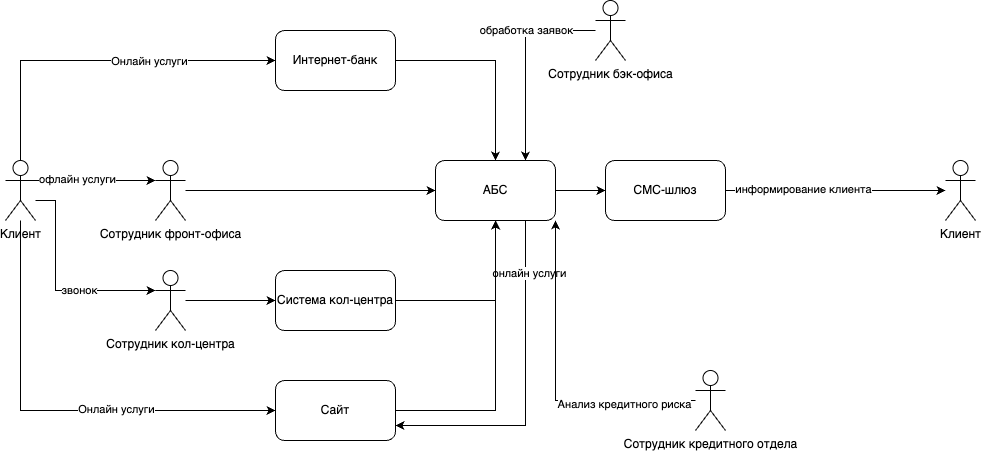

The diagram above was exported from draw.io. Its source (the exported page's mxGraphModel, read from the mxfile embedded in the PNG):
<mxGraphModel dx="1639" dy="1220" grid="1" gridSize="10" guides="1" tooltips="1" connect="1" arrows="1" fold="1" page="1" pageScale="1" pageWidth="827" pageHeight="1169" math="0" shadow="0">
  <root>
    <mxCell id="0" />
    <mxCell id="1" parent="0" />
    <mxCell id="OlbEazPn17J0xClMk_l1-25" style="edgeStyle=orthogonalEdgeStyle;rounded=0;orthogonalLoop=1;jettySize=auto;html=1;entryX=0;entryY=0.5;entryDx=0;entryDy=0;" edge="1" parent="1" source="OlbEazPn17J0xClMk_l1-1" target="OlbEazPn17J0xClMk_l1-4">
      <mxGeometry relative="1" as="geometry" />
    </mxCell>
    <mxCell id="OlbEazPn17J0xClMk_l1-47" style="edgeStyle=orthogonalEdgeStyle;rounded=0;orthogonalLoop=1;jettySize=auto;html=1;exitX=0.75;exitY=1;exitDx=0;exitDy=0;entryX=1;entryY=0.75;entryDx=0;entryDy=0;" edge="1" parent="1" source="OlbEazPn17J0xClMk_l1-1" target="OlbEazPn17J0xClMk_l1-5">
      <mxGeometry relative="1" as="geometry" />
    </mxCell>
    <mxCell id="OlbEazPn17J0xClMk_l1-48" value="онлайн услуги" style="edgeLabel;html=1;align=center;verticalAlign=middle;resizable=0;points=[];" vertex="1" connectable="0" parent="OlbEazPn17J0xClMk_l1-47">
      <mxGeometry x="-0.6876" y="3" relative="1" as="geometry">
        <mxPoint as="offset" />
      </mxGeometry>
    </mxCell>
    <mxCell id="OlbEazPn17J0xClMk_l1-1" value="АБС" style="rounded=1;whiteSpace=wrap;html=1;" vertex="1" parent="1">
      <mxGeometry x="520" y="210" width="120" height="60" as="geometry" />
    </mxCell>
    <mxCell id="OlbEazPn17J0xClMk_l1-24" style="edgeStyle=orthogonalEdgeStyle;rounded=0;orthogonalLoop=1;jettySize=auto;html=1;entryX=0.5;entryY=0;entryDx=0;entryDy=0;" edge="1" parent="1" source="OlbEazPn17J0xClMk_l1-2" target="OlbEazPn17J0xClMk_l1-1">
      <mxGeometry relative="1" as="geometry" />
    </mxCell>
    <mxCell id="OlbEazPn17J0xClMk_l1-2" value="Интернет-банк" style="rounded=1;whiteSpace=wrap;html=1;" vertex="1" parent="1">
      <mxGeometry x="360" y="80" width="120" height="60" as="geometry" />
    </mxCell>
    <mxCell id="OlbEazPn17J0xClMk_l1-22" style="edgeStyle=orthogonalEdgeStyle;rounded=0;orthogonalLoop=1;jettySize=auto;html=1;entryX=0.5;entryY=1;entryDx=0;entryDy=0;" edge="1" parent="1" source="OlbEazPn17J0xClMk_l1-3" target="OlbEazPn17J0xClMk_l1-1">
      <mxGeometry relative="1" as="geometry" />
    </mxCell>
    <mxCell id="OlbEazPn17J0xClMk_l1-3" value="Система кол-центра" style="rounded=1;whiteSpace=wrap;html=1;" vertex="1" parent="1">
      <mxGeometry x="360" y="320" width="120" height="60" as="geometry" />
    </mxCell>
    <mxCell id="OlbEazPn17J0xClMk_l1-35" style="edgeStyle=orthogonalEdgeStyle;rounded=0;orthogonalLoop=1;jettySize=auto;html=1;" edge="1" parent="1" source="OlbEazPn17J0xClMk_l1-4" target="OlbEazPn17J0xClMk_l1-30">
      <mxGeometry relative="1" as="geometry" />
    </mxCell>
    <mxCell id="OlbEazPn17J0xClMk_l1-54" value="информирование клиента" style="edgeLabel;html=1;align=center;verticalAlign=middle;resizable=0;points=[];" vertex="1" connectable="0" parent="OlbEazPn17J0xClMk_l1-35">
      <mxGeometry x="-0.2938" y="2" relative="1" as="geometry">
        <mxPoint as="offset" />
      </mxGeometry>
    </mxCell>
    <mxCell id="OlbEazPn17J0xClMk_l1-4" value="СМС-шлюз" style="rounded=1;whiteSpace=wrap;html=1;" vertex="1" parent="1">
      <mxGeometry x="690" y="210" width="120" height="60" as="geometry" />
    </mxCell>
    <mxCell id="OlbEazPn17J0xClMk_l1-29" style="edgeStyle=orthogonalEdgeStyle;rounded=0;orthogonalLoop=1;jettySize=auto;html=1;" edge="1" parent="1" source="OlbEazPn17J0xClMk_l1-5" target="OlbEazPn17J0xClMk_l1-1">
      <mxGeometry relative="1" as="geometry" />
    </mxCell>
    <mxCell id="OlbEazPn17J0xClMk_l1-5" value="Сайт" style="rounded=1;whiteSpace=wrap;html=1;" vertex="1" parent="1">
      <mxGeometry x="360" y="430" width="120" height="60" as="geometry" />
    </mxCell>
    <mxCell id="OlbEazPn17J0xClMk_l1-12" style="edgeStyle=orthogonalEdgeStyle;rounded=0;orthogonalLoop=1;jettySize=auto;html=1;entryX=0;entryY=0.5;entryDx=0;entryDy=0;" edge="1" parent="1" source="OlbEazPn17J0xClMk_l1-6" target="OlbEazPn17J0xClMk_l1-2">
      <mxGeometry relative="1" as="geometry">
        <Array as="points">
          <mxPoint x="105" y="110" />
        </Array>
      </mxGeometry>
    </mxCell>
    <mxCell id="OlbEazPn17J0xClMk_l1-13" value="Онлайн услуги" style="edgeLabel;html=1;align=center;verticalAlign=middle;resizable=0;points=[];" vertex="1" connectable="0" parent="OlbEazPn17J0xClMk_l1-12">
      <mxGeometry x="0.2809" relative="1" as="geometry">
        <mxPoint as="offset" />
      </mxGeometry>
    </mxCell>
    <mxCell id="OlbEazPn17J0xClMk_l1-28" style="edgeStyle=orthogonalEdgeStyle;rounded=0;orthogonalLoop=1;jettySize=auto;html=1;entryX=0;entryY=0.5;entryDx=0;entryDy=0;" edge="1" parent="1" source="OlbEazPn17J0xClMk_l1-6" target="OlbEazPn17J0xClMk_l1-5">
      <mxGeometry relative="1" as="geometry">
        <Array as="points">
          <mxPoint x="105" y="460" />
        </Array>
      </mxGeometry>
    </mxCell>
    <mxCell id="OlbEazPn17J0xClMk_l1-52" value="Онлайн услуги" style="edgeLabel;html=1;align=center;verticalAlign=middle;resizable=0;points=[];" vertex="1" connectable="0" parent="OlbEazPn17J0xClMk_l1-28">
      <mxGeometry x="0.2839" y="2" relative="1" as="geometry">
        <mxPoint as="offset" />
      </mxGeometry>
    </mxCell>
    <mxCell id="OlbEazPn17J0xClMk_l1-6" value="Клиент" style="shape=umlActor;verticalLabelPosition=bottom;verticalAlign=top;html=1;outlineConnect=0;" vertex="1" parent="1">
      <mxGeometry x="90" y="210" width="30" height="60" as="geometry" />
    </mxCell>
    <mxCell id="OlbEazPn17J0xClMk_l1-17" style="edgeStyle=orthogonalEdgeStyle;rounded=0;orthogonalLoop=1;jettySize=auto;html=1;entryX=0;entryY=0.5;entryDx=0;entryDy=0;" edge="1" parent="1" source="OlbEazPn17J0xClMk_l1-10" target="OlbEazPn17J0xClMk_l1-1">
      <mxGeometry relative="1" as="geometry" />
    </mxCell>
    <mxCell id="OlbEazPn17J0xClMk_l1-10" value="Сотрудник фронт-офиса" style="shape=umlActor;verticalLabelPosition=bottom;verticalAlign=top;html=1;outlineConnect=0;" vertex="1" parent="1">
      <mxGeometry x="240" y="210" width="30" height="60" as="geometry" />
    </mxCell>
    <mxCell id="OlbEazPn17J0xClMk_l1-11" style="edgeStyle=orthogonalEdgeStyle;rounded=0;orthogonalLoop=1;jettySize=auto;html=1;exitX=1;exitY=0.3333333333333333;exitDx=0;exitDy=0;exitPerimeter=0;entryX=0;entryY=0.3333333333333333;entryDx=0;entryDy=0;entryPerimeter=0;" edge="1" parent="1" source="OlbEazPn17J0xClMk_l1-6" target="OlbEazPn17J0xClMk_l1-10">
      <mxGeometry relative="1" as="geometry" />
    </mxCell>
    <mxCell id="OlbEazPn17J0xClMk_l1-14" value="офлайн услуги" style="edgeLabel;html=1;align=center;verticalAlign=middle;resizable=0;points=[];" vertex="1" connectable="0" parent="OlbEazPn17J0xClMk_l1-11">
      <mxGeometry x="-0.3" y="2" relative="1" as="geometry">
        <mxPoint as="offset" />
      </mxGeometry>
    </mxCell>
    <mxCell id="OlbEazPn17J0xClMk_l1-20" style="edgeStyle=orthogonalEdgeStyle;rounded=0;orthogonalLoop=1;jettySize=auto;html=1;entryX=0;entryY=0.5;entryDx=0;entryDy=0;" edge="1" parent="1" source="OlbEazPn17J0xClMk_l1-18" target="OlbEazPn17J0xClMk_l1-3">
      <mxGeometry relative="1" as="geometry" />
    </mxCell>
    <mxCell id="OlbEazPn17J0xClMk_l1-18" value="Сотрудник кол-центра" style="shape=umlActor;verticalLabelPosition=bottom;verticalAlign=top;html=1;outlineConnect=0;" vertex="1" parent="1">
      <mxGeometry x="240" y="320" width="30" height="60" as="geometry" />
    </mxCell>
    <mxCell id="OlbEazPn17J0xClMk_l1-26" style="edgeStyle=orthogonalEdgeStyle;rounded=0;orthogonalLoop=1;jettySize=auto;html=1;entryX=0;entryY=0.3333333333333333;entryDx=0;entryDy=0;entryPerimeter=0;" edge="1" parent="1" source="OlbEazPn17J0xClMk_l1-6" target="OlbEazPn17J0xClMk_l1-18">
      <mxGeometry relative="1" as="geometry">
        <Array as="points">
          <mxPoint x="140" y="250" />
          <mxPoint x="140" y="340" />
        </Array>
      </mxGeometry>
    </mxCell>
    <mxCell id="OlbEazPn17J0xClMk_l1-27" value="звонок" style="edgeLabel;html=1;align=center;verticalAlign=middle;resizable=0;points=[];" vertex="1" connectable="0" parent="OlbEazPn17J0xClMk_l1-26">
      <mxGeometry x="0.2667" y="1" relative="1" as="geometry">
        <mxPoint as="offset" />
      </mxGeometry>
    </mxCell>
    <mxCell id="OlbEazPn17J0xClMk_l1-30" value="Клиент" style="shape=umlActor;verticalLabelPosition=bottom;verticalAlign=top;html=1;outlineConnect=0;" vertex="1" parent="1">
      <mxGeometry x="1030" y="210" width="30" height="60" as="geometry" />
    </mxCell>
    <mxCell id="OlbEazPn17J0xClMk_l1-57" style="edgeStyle=orthogonalEdgeStyle;rounded=0;orthogonalLoop=1;jettySize=auto;html=1;entryX=0.75;entryY=0;entryDx=0;entryDy=0;" edge="1" parent="1" source="OlbEazPn17J0xClMk_l1-36" target="OlbEazPn17J0xClMk_l1-1">
      <mxGeometry relative="1" as="geometry" />
    </mxCell>
    <mxCell id="OlbEazPn17J0xClMk_l1-58" value="обработка заявок" style="edgeLabel;html=1;align=center;verticalAlign=middle;resizable=0;points=[];" vertex="1" connectable="0" parent="OlbEazPn17J0xClMk_l1-57">
      <mxGeometry x="-0.3" y="-1" relative="1" as="geometry">
        <mxPoint x="1" as="offset" />
      </mxGeometry>
    </mxCell>
    <mxCell id="OlbEazPn17J0xClMk_l1-36" value="Сотрудник бэк-офиса" style="shape=umlActor;verticalLabelPosition=bottom;verticalAlign=top;html=1;outlineConnect=0;" vertex="1" parent="1">
      <mxGeometry x="680" y="50" width="30" height="60" as="geometry" />
    </mxCell>
    <mxCell id="OlbEazPn17J0xClMk_l1-50" style="edgeStyle=orthogonalEdgeStyle;rounded=0;orthogonalLoop=1;jettySize=auto;html=1;entryX=1;entryY=1;entryDx=0;entryDy=0;" edge="1" parent="1" source="OlbEazPn17J0xClMk_l1-49" target="OlbEazPn17J0xClMk_l1-1">
      <mxGeometry relative="1" as="geometry" />
    </mxCell>
    <mxCell id="OlbEazPn17J0xClMk_l1-51" value="Анализ кредитного риска" style="edgeLabel;html=1;align=center;verticalAlign=middle;resizable=0;points=[];" vertex="1" connectable="0" parent="OlbEazPn17J0xClMk_l1-50">
      <mxGeometry x="-0.5528" y="3" relative="1" as="geometry">
        <mxPoint as="offset" />
      </mxGeometry>
    </mxCell>
    <mxCell id="OlbEazPn17J0xClMk_l1-49" value="Сотрудник кредитного отдела" style="shape=umlActor;verticalLabelPosition=bottom;verticalAlign=top;html=1;outlineConnect=0;" vertex="1" parent="1">
      <mxGeometry x="780" y="420" width="30" height="60" as="geometry" />
    </mxCell>
  </root>
</mxGraphModel>